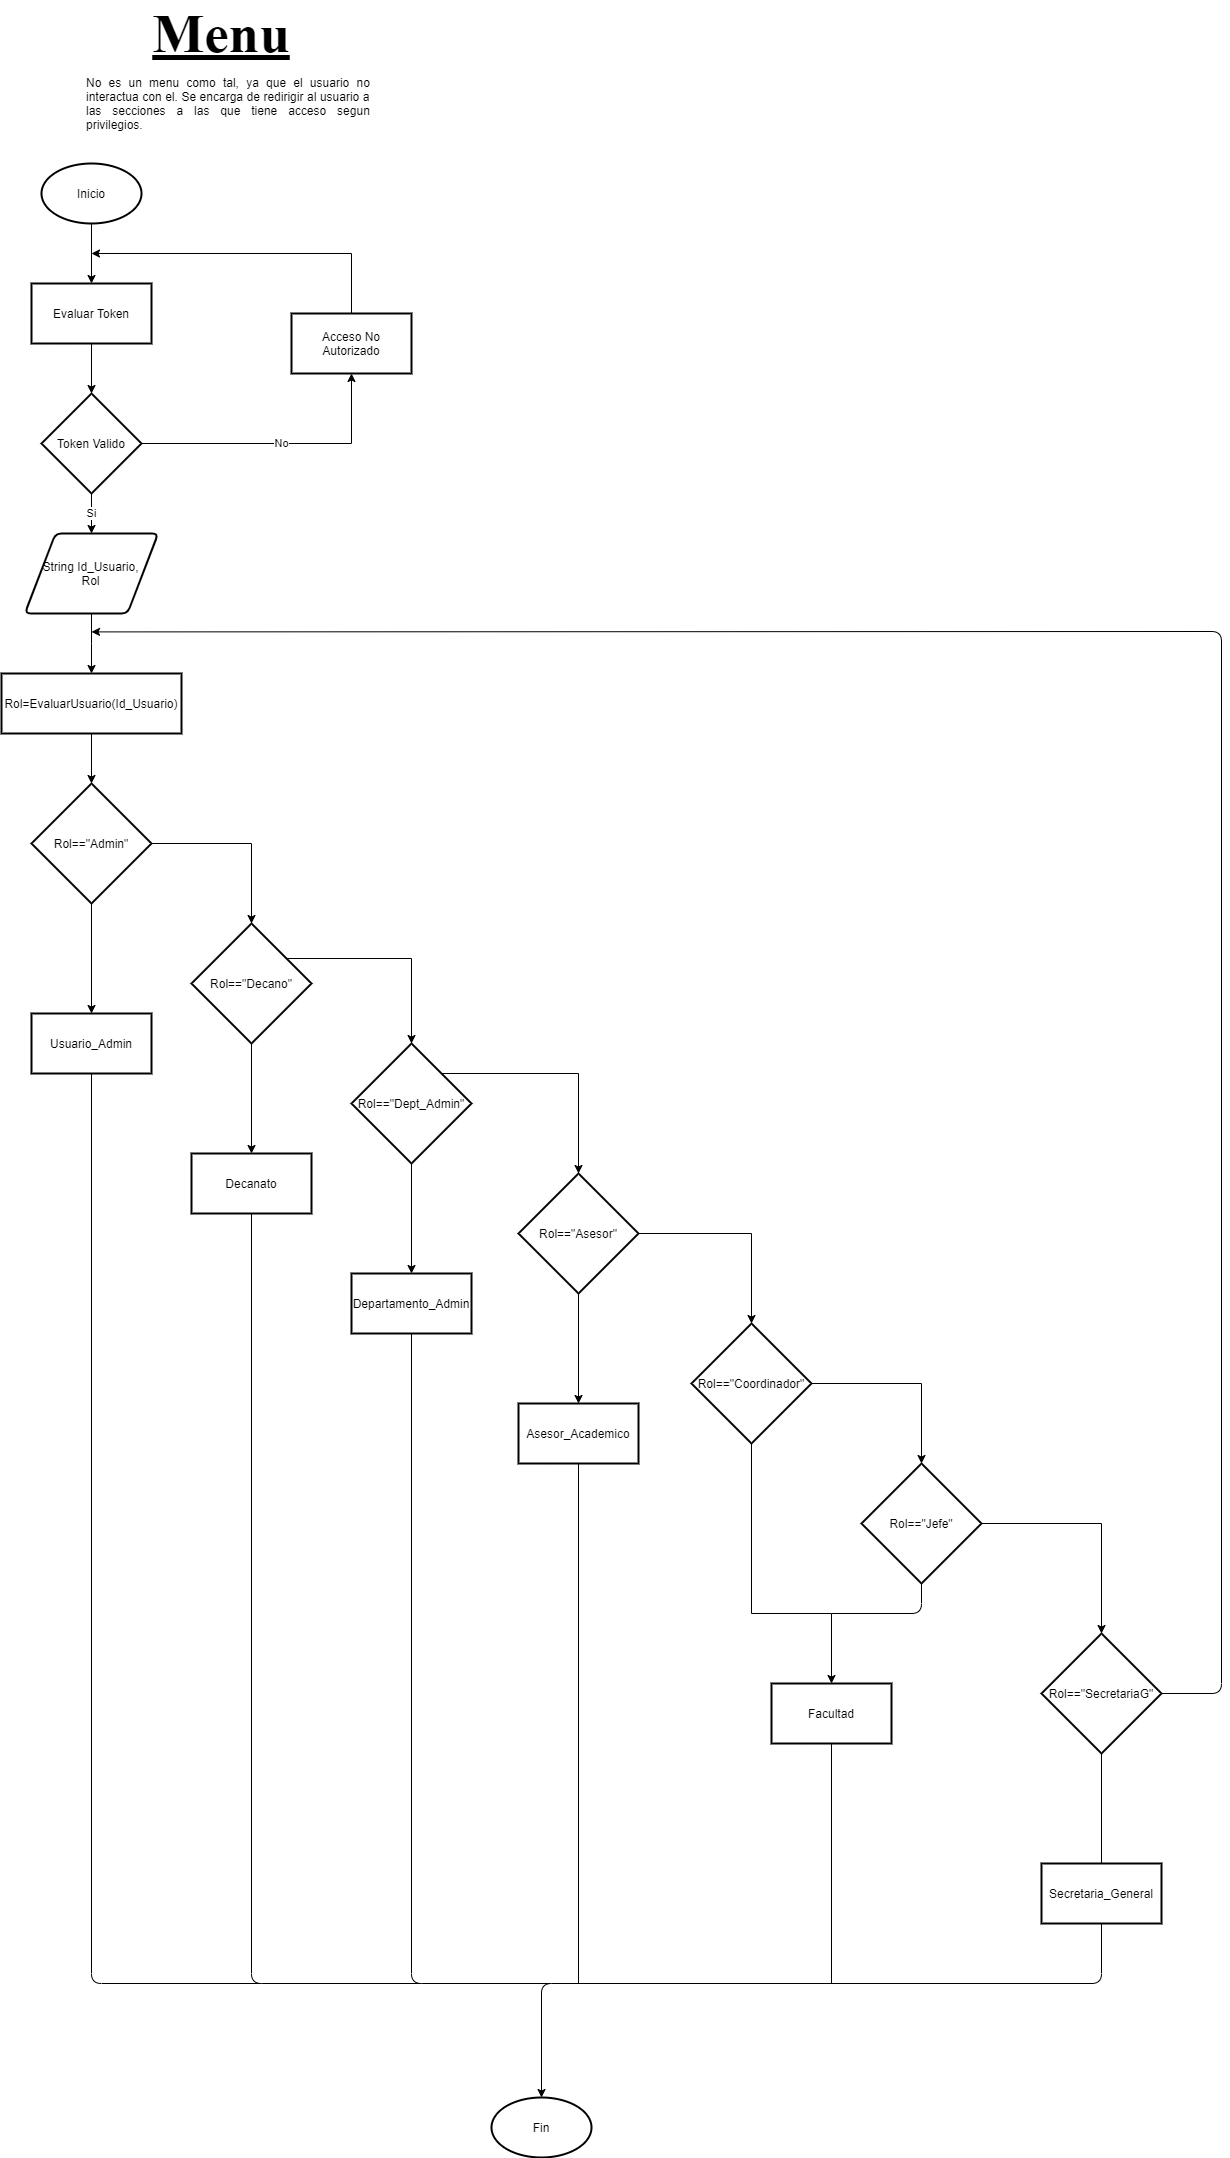

The diagram above was exported from draw.io. Its source (the exported page's mxGraphModel, read from the mxfile embedded in the PNG):
<mxGraphModel dx="1038" dy="607" grid="1" gridSize="10" guides="1" tooltips="1" connect="1" arrows="1" fold="1" page="1" pageScale="1" pageWidth="827" pageHeight="1169" math="0" shadow="0">
  <root>
    <mxCell id="0" />
    <mxCell id="1" parent="0" />
    <mxCell id="ZIUIR7FKpR4EN6ef5Qyv-29" value="" style="edgeStyle=orthogonalEdgeStyle;rounded=0;orthogonalLoop=1;jettySize=auto;html=1;endArrow=classic;endFill=1;strokeWidth=1;" parent="1" source="K91xZIwCqcCdI6Tle6KK-2" target="ZIUIR7FKpR4EN6ef5Qyv-22" edge="1">
      <mxGeometry relative="1" as="geometry" />
    </mxCell>
    <mxCell id="K91xZIwCqcCdI6Tle6KK-2" value="Inicio" style="strokeWidth=2;html=1;shape=mxgraph.flowchart.start_1;whiteSpace=wrap;" parent="1" vertex="1">
      <mxGeometry x="350" y="290" width="100" height="60" as="geometry" />
    </mxCell>
    <mxCell id="yhL2IsNUUA9AK_7wxaoy-2" value="" style="edgeStyle=orthogonalEdgeStyle;rounded=0;orthogonalLoop=1;jettySize=auto;html=1;endArrow=classic;endFill=1;" parent="1" source="K91xZIwCqcCdI6Tle6KK-6" target="UK22sHCw15jsheJV-S3p-3" edge="1">
      <mxGeometry relative="1" as="geometry" />
    </mxCell>
    <mxCell id="K91xZIwCqcCdI6Tle6KK-6" value="String Id_Usuario,&lt;br&gt;Rol" style="shape=parallelogram;html=1;strokeWidth=2;perimeter=parallelogramPerimeter;whiteSpace=wrap;rounded=1;arcSize=12;size=0.23;aspect=fixed;" parent="1" vertex="1">
      <mxGeometry x="333.34" y="660" width="133.33" height="80" as="geometry" />
    </mxCell>
    <mxCell id="K91xZIwCqcCdI6Tle6KK-14" value="" style="edgeStyle=orthogonalEdgeStyle;rounded=0;orthogonalLoop=1;jettySize=auto;html=1;entryX=0.5;entryY=0;entryDx=0;entryDy=0;" parent="1" source="K91xZIwCqcCdI6Tle6KK-10" target="K91xZIwCqcCdI6Tle6KK-13" edge="1">
      <mxGeometry relative="1" as="geometry">
        <Array as="points">
          <mxPoint x="560" y="970" />
        </Array>
      </mxGeometry>
    </mxCell>
    <mxCell id="K91xZIwCqcCdI6Tle6KK-30" value="" style="edgeStyle=orthogonalEdgeStyle;rounded=0;orthogonalLoop=1;jettySize=auto;html=1;" parent="1" source="K91xZIwCqcCdI6Tle6KK-10" target="K91xZIwCqcCdI6Tle6KK-29" edge="1">
      <mxGeometry relative="1" as="geometry" />
    </mxCell>
    <mxCell id="K91xZIwCqcCdI6Tle6KK-10" value="Rol==&quot;Admin&quot;" style="strokeWidth=2;html=1;shape=mxgraph.flowchart.decision;whiteSpace=wrap;" parent="1" vertex="1">
      <mxGeometry x="340" y="910" width="120" height="120" as="geometry" />
    </mxCell>
    <mxCell id="K91xZIwCqcCdI6Tle6KK-12" value="" style="endArrow=classic;html=1;entryX=0.5;entryY=0;entryDx=0;entryDy=0;entryPerimeter=0;exitX=0.5;exitY=1;exitDx=0;exitDy=0;" parent="1" source="UK22sHCw15jsheJV-S3p-3" target="K91xZIwCqcCdI6Tle6KK-10" edge="1">
      <mxGeometry width="50" height="50" relative="1" as="geometry">
        <mxPoint x="400" y="880" as="sourcePoint" />
        <mxPoint x="440" y="810" as="targetPoint" />
      </mxGeometry>
    </mxCell>
    <mxCell id="K91xZIwCqcCdI6Tle6KK-16" value="" style="edgeStyle=orthogonalEdgeStyle;rounded=0;orthogonalLoop=1;jettySize=auto;html=1;" parent="1" source="K91xZIwCqcCdI6Tle6KK-13" target="K91xZIwCqcCdI6Tle6KK-15" edge="1">
      <mxGeometry relative="1" as="geometry">
        <Array as="points">
          <mxPoint x="720" y="1085" />
        </Array>
      </mxGeometry>
    </mxCell>
    <mxCell id="K91xZIwCqcCdI6Tle6KK-32" value="" style="edgeStyle=orthogonalEdgeStyle;rounded=0;orthogonalLoop=1;jettySize=auto;html=1;" parent="1" source="K91xZIwCqcCdI6Tle6KK-13" target="K91xZIwCqcCdI6Tle6KK-31" edge="1">
      <mxGeometry relative="1" as="geometry" />
    </mxCell>
    <mxCell id="K91xZIwCqcCdI6Tle6KK-13" value="Rol==&quot;Decano&quot;" style="rhombus;whiteSpace=wrap;html=1;strokeWidth=2;" parent="1" vertex="1">
      <mxGeometry x="500" y="1050" width="120" height="120" as="geometry" />
    </mxCell>
    <mxCell id="K91xZIwCqcCdI6Tle6KK-18" value="" style="edgeStyle=orthogonalEdgeStyle;rounded=0;orthogonalLoop=1;jettySize=auto;html=1;" parent="1" source="K91xZIwCqcCdI6Tle6KK-15" target="K91xZIwCqcCdI6Tle6KK-17" edge="1">
      <mxGeometry relative="1" as="geometry">
        <Array as="points">
          <mxPoint x="887" y="1200" />
        </Array>
      </mxGeometry>
    </mxCell>
    <mxCell id="K91xZIwCqcCdI6Tle6KK-36" value="" style="edgeStyle=orthogonalEdgeStyle;rounded=0;orthogonalLoop=1;jettySize=auto;html=1;" parent="1" source="K91xZIwCqcCdI6Tle6KK-15" target="K91xZIwCqcCdI6Tle6KK-35" edge="1">
      <mxGeometry relative="1" as="geometry" />
    </mxCell>
    <mxCell id="K91xZIwCqcCdI6Tle6KK-15" value="Rol==&quot;Dept_Admin&quot;" style="rhombus;whiteSpace=wrap;html=1;strokeWidth=2;" parent="1" vertex="1">
      <mxGeometry x="660" y="1170" width="120" height="120" as="geometry" />
    </mxCell>
    <mxCell id="K91xZIwCqcCdI6Tle6KK-20" value="" style="edgeStyle=orthogonalEdgeStyle;rounded=0;orthogonalLoop=1;jettySize=auto;html=1;" parent="1" source="K91xZIwCqcCdI6Tle6KK-17" target="K91xZIwCqcCdI6Tle6KK-19" edge="1">
      <mxGeometry relative="1" as="geometry" />
    </mxCell>
    <mxCell id="K91xZIwCqcCdI6Tle6KK-39" value="" style="edgeStyle=orthogonalEdgeStyle;rounded=0;orthogonalLoop=1;jettySize=auto;html=1;" parent="1" source="K91xZIwCqcCdI6Tle6KK-17" target="K91xZIwCqcCdI6Tle6KK-38" edge="1">
      <mxGeometry relative="1" as="geometry" />
    </mxCell>
    <mxCell id="K91xZIwCqcCdI6Tle6KK-17" value="Rol==&quot;Asesor&quot;" style="rhombus;whiteSpace=wrap;html=1;strokeWidth=2;" parent="1" vertex="1">
      <mxGeometry x="827" y="1300" width="120" height="120" as="geometry" />
    </mxCell>
    <mxCell id="K91xZIwCqcCdI6Tle6KK-22" value="" style="edgeStyle=orthogonalEdgeStyle;rounded=0;orthogonalLoop=1;jettySize=auto;html=1;" parent="1" source="K91xZIwCqcCdI6Tle6KK-19" target="K91xZIwCqcCdI6Tle6KK-21" edge="1">
      <mxGeometry relative="1" as="geometry" />
    </mxCell>
    <mxCell id="K91xZIwCqcCdI6Tle6KK-41" value="" style="edgeStyle=orthogonalEdgeStyle;rounded=0;orthogonalLoop=1;jettySize=auto;html=1;" parent="1" source="K91xZIwCqcCdI6Tle6KK-19" target="K91xZIwCqcCdI6Tle6KK-40" edge="1">
      <mxGeometry relative="1" as="geometry">
        <Array as="points">
          <mxPoint x="1060" y="1740" />
          <mxPoint x="1140" y="1740" />
        </Array>
      </mxGeometry>
    </mxCell>
    <mxCell id="K91xZIwCqcCdI6Tle6KK-19" value="Rol==&quot;Coordinador&quot;" style="rhombus;whiteSpace=wrap;html=1;strokeWidth=2;" parent="1" vertex="1">
      <mxGeometry x="1000" y="1450" width="120" height="120" as="geometry" />
    </mxCell>
    <mxCell id="K91xZIwCqcCdI6Tle6KK-24" value="" style="edgeStyle=orthogonalEdgeStyle;rounded=0;orthogonalLoop=1;jettySize=auto;html=1;" parent="1" source="K91xZIwCqcCdI6Tle6KK-21" target="K91xZIwCqcCdI6Tle6KK-23" edge="1">
      <mxGeometry relative="1" as="geometry" />
    </mxCell>
    <mxCell id="K91xZIwCqcCdI6Tle6KK-21" value="Rol==&quot;Jefe&quot;" style="rhombus;whiteSpace=wrap;html=1;strokeWidth=2;" parent="1" vertex="1">
      <mxGeometry x="1170" y="1590" width="120" height="120" as="geometry" />
    </mxCell>
    <mxCell id="K91xZIwCqcCdI6Tle6KK-44" value="" style="edgeStyle=orthogonalEdgeStyle;rounded=0;orthogonalLoop=1;jettySize=auto;html=1;endArrow=none;endFill=0;" parent="1" source="K91xZIwCqcCdI6Tle6KK-23" target="K91xZIwCqcCdI6Tle6KK-43" edge="1">
      <mxGeometry relative="1" as="geometry" />
    </mxCell>
    <mxCell id="K91xZIwCqcCdI6Tle6KK-23" value="Rol==&quot;SecretariaG&quot;" style="rhombus;whiteSpace=wrap;html=1;strokeWidth=2;" parent="1" vertex="1">
      <mxGeometry x="1350" y="1760" width="120" height="120" as="geometry" />
    </mxCell>
    <mxCell id="K91xZIwCqcCdI6Tle6KK-25" value="" style="endArrow=classic;html=1;exitX=1;exitY=0.5;exitDx=0;exitDy=0;" parent="1" source="K91xZIwCqcCdI6Tle6KK-23" edge="1">
      <mxGeometry width="50" height="50" relative="1" as="geometry">
        <mxPoint x="1310" y="1620" as="sourcePoint" />
        <mxPoint x="400" y="758.4000244140625" as="targetPoint" />
        <Array as="points">
          <mxPoint x="1530" y="1820" />
          <mxPoint x="1530" y="758" />
        </Array>
      </mxGeometry>
    </mxCell>
    <mxCell id="K91xZIwCqcCdI6Tle6KK-29" value="Usuario_Admin" style="whiteSpace=wrap;html=1;strokeWidth=2;" parent="1" vertex="1">
      <mxGeometry x="340" y="1140" width="120" height="60" as="geometry" />
    </mxCell>
    <mxCell id="K91xZIwCqcCdI6Tle6KK-31" value="Decanato" style="whiteSpace=wrap;html=1;strokeWidth=2;" parent="1" vertex="1">
      <mxGeometry x="500" y="1280" width="120" height="60" as="geometry" />
    </mxCell>
    <mxCell id="K91xZIwCqcCdI6Tle6KK-35" value="Departamento_Admin" style="whiteSpace=wrap;html=1;strokeWidth=2;" parent="1" vertex="1">
      <mxGeometry x="660" y="1400" width="120" height="60" as="geometry" />
    </mxCell>
    <mxCell id="K91xZIwCqcCdI6Tle6KK-38" value="Asesor_Academico" style="whiteSpace=wrap;html=1;strokeWidth=2;" parent="1" vertex="1">
      <mxGeometry x="827" y="1530" width="120" height="60" as="geometry" />
    </mxCell>
    <mxCell id="K91xZIwCqcCdI6Tle6KK-40" value="Facultad" style="whiteSpace=wrap;html=1;strokeWidth=2;" parent="1" vertex="1">
      <mxGeometry x="1080" y="1810" width="120" height="60" as="geometry" />
    </mxCell>
    <mxCell id="K91xZIwCqcCdI6Tle6KK-42" value="" style="endArrow=none;html=1;exitX=0.5;exitY=1;exitDx=0;exitDy=0;endFill=0;" parent="1" source="K91xZIwCqcCdI6Tle6KK-21" edge="1">
      <mxGeometry width="50" height="50" relative="1" as="geometry">
        <mxPoint x="840" y="1750" as="sourcePoint" />
        <mxPoint x="1140" y="1740" as="targetPoint" />
        <Array as="points">
          <mxPoint x="1230" y="1740" />
        </Array>
      </mxGeometry>
    </mxCell>
    <mxCell id="K91xZIwCqcCdI6Tle6KK-43" value="Secretaria_General" style="whiteSpace=wrap;html=1;strokeWidth=2;" parent="1" vertex="1">
      <mxGeometry x="1350" y="1990" width="120" height="60" as="geometry" />
    </mxCell>
    <mxCell id="K91xZIwCqcCdI6Tle6KK-49" value="Fin" style="strokeWidth=2;html=1;shape=mxgraph.flowchart.start_1;whiteSpace=wrap;" parent="1" vertex="1">
      <mxGeometry x="800" y="2224" width="100" height="60" as="geometry" />
    </mxCell>
    <mxCell id="K91xZIwCqcCdI6Tle6KK-50" value="" style="endArrow=classic;html=1;exitX=0.5;exitY=1;exitDx=0;exitDy=0;entryX=0.5;entryY=0;entryDx=0;entryDy=0;entryPerimeter=0;" parent="1" source="K91xZIwCqcCdI6Tle6KK-43" target="K91xZIwCqcCdI6Tle6KK-49" edge="1">
      <mxGeometry width="50" height="50" relative="1" as="geometry">
        <mxPoint x="1180" y="2080" as="sourcePoint" />
        <mxPoint x="1230" y="2030" as="targetPoint" />
        <Array as="points">
          <mxPoint x="1410" y="2110" />
          <mxPoint x="850" y="2110" />
        </Array>
      </mxGeometry>
    </mxCell>
    <mxCell id="K91xZIwCqcCdI6Tle6KK-52" value="" style="endArrow=none;html=1;entryX=0.5;entryY=1;entryDx=0;entryDy=0;" parent="1" target="K91xZIwCqcCdI6Tle6KK-40" edge="1">
      <mxGeometry width="50" height="50" relative="1" as="geometry">
        <mxPoint x="1140" y="2110" as="sourcePoint" />
        <mxPoint x="1230" y="1930" as="targetPoint" />
      </mxGeometry>
    </mxCell>
    <mxCell id="K91xZIwCqcCdI6Tle6KK-53" value="" style="endArrow=none;html=1;entryX=0.5;entryY=1;entryDx=0;entryDy=0;" parent="1" target="K91xZIwCqcCdI6Tle6KK-38" edge="1">
      <mxGeometry width="50" height="50" relative="1" as="geometry">
        <mxPoint x="887" y="2110" as="sourcePoint" />
        <mxPoint x="1230" y="1730" as="targetPoint" />
      </mxGeometry>
    </mxCell>
    <mxCell id="K91xZIwCqcCdI6Tle6KK-54" value="" style="endArrow=none;html=1;entryX=0.5;entryY=1;entryDx=0;entryDy=0;" parent="1" target="K91xZIwCqcCdI6Tle6KK-35" edge="1">
      <mxGeometry width="50" height="50" relative="1" as="geometry">
        <mxPoint x="860" y="2110" as="sourcePoint" />
        <mxPoint x="830" y="1630" as="targetPoint" />
        <Array as="points">
          <mxPoint x="720" y="2110" />
        </Array>
      </mxGeometry>
    </mxCell>
    <mxCell id="K91xZIwCqcCdI6Tle6KK-55" value="" style="endArrow=none;html=1;entryX=0.5;entryY=1;entryDx=0;entryDy=0;" parent="1" target="K91xZIwCqcCdI6Tle6KK-31" edge="1">
      <mxGeometry width="50" height="50" relative="1" as="geometry">
        <mxPoint x="730" y="2110" as="sourcePoint" />
        <mxPoint x="830" y="1530" as="targetPoint" />
        <Array as="points">
          <mxPoint x="560" y="2110" />
        </Array>
      </mxGeometry>
    </mxCell>
    <mxCell id="K91xZIwCqcCdI6Tle6KK-56" value="" style="endArrow=none;html=1;entryX=0.5;entryY=1;entryDx=0;entryDy=0;" parent="1" target="K91xZIwCqcCdI6Tle6KK-29" edge="1">
      <mxGeometry width="50" height="50" relative="1" as="geometry">
        <mxPoint x="570" y="2110" as="sourcePoint" />
        <mxPoint x="830" y="1030" as="targetPoint" />
        <Array as="points">
          <mxPoint x="400" y="2110" />
        </Array>
      </mxGeometry>
    </mxCell>
    <mxCell id="UK22sHCw15jsheJV-S3p-3" value="&lt;span&gt;Rol=EvaluarUsuario(Id_Usuario)&lt;/span&gt;" style="rounded=0;whiteSpace=wrap;html=1;strokeWidth=2;" parent="1" vertex="1">
      <mxGeometry x="310" y="800" width="180" height="60" as="geometry" />
    </mxCell>
    <mxCell id="ZIUIR7FKpR4EN6ef5Qyv-21" value="" style="edgeStyle=orthogonalEdgeStyle;rounded=0;orthogonalLoop=1;jettySize=auto;html=1;endArrow=classic;endFill=1;" parent="1" source="ZIUIR7FKpR4EN6ef5Qyv-22" target="ZIUIR7FKpR4EN6ef5Qyv-24" edge="1">
      <mxGeometry relative="1" as="geometry" />
    </mxCell>
    <mxCell id="ZIUIR7FKpR4EN6ef5Qyv-22" value="Evaluar Token" style="rounded=0;whiteSpace=wrap;html=1;strokeWidth=2;" parent="1" vertex="1">
      <mxGeometry x="340" y="410" width="120" height="60" as="geometry" />
    </mxCell>
    <mxCell id="ZIUIR7FKpR4EN6ef5Qyv-26" value="Si" style="edgeStyle=orthogonalEdgeStyle;rounded=0;orthogonalLoop=1;jettySize=auto;html=1;endArrow=classic;endFill=1;strokeWidth=1;" parent="1" source="ZIUIR7FKpR4EN6ef5Qyv-24" target="K91xZIwCqcCdI6Tle6KK-6" edge="1">
      <mxGeometry relative="1" as="geometry" />
    </mxCell>
    <mxCell id="ZIUIR7FKpR4EN6ef5Qyv-24" value="Token Valido" style="strokeWidth=2;html=1;shape=mxgraph.flowchart.decision;whiteSpace=wrap;" parent="1" vertex="1">
      <mxGeometry x="350" y="520" width="100" height="100" as="geometry" />
    </mxCell>
    <mxCell id="ZIUIR7FKpR4EN6ef5Qyv-30" style="edgeStyle=orthogonalEdgeStyle;rounded=0;orthogonalLoop=1;jettySize=auto;html=1;exitX=0.5;exitY=0;exitDx=0;exitDy=0;endArrow=classic;endFill=1;strokeWidth=1;" parent="1" source="ZIUIR7FKpR4EN6ef5Qyv-20" edge="1">
      <mxGeometry relative="1" as="geometry">
        <mxPoint x="400" y="380" as="targetPoint" />
        <Array as="points">
          <mxPoint x="660" y="380" />
        </Array>
      </mxGeometry>
    </mxCell>
    <mxCell id="ZIUIR7FKpR4EN6ef5Qyv-20" value="Acceso No Autorizado" style="rounded=0;whiteSpace=wrap;html=1;strokeWidth=2;" parent="1" vertex="1">
      <mxGeometry x="600" y="440" width="120" height="60" as="geometry" />
    </mxCell>
    <mxCell id="ZIUIR7FKpR4EN6ef5Qyv-28" value="No" style="edgeStyle=orthogonalEdgeStyle;rounded=0;orthogonalLoop=1;jettySize=auto;html=1;exitX=1;exitY=0.5;exitDx=0;exitDy=0;exitPerimeter=0;endArrow=classic;endFill=1;" parent="1" source="ZIUIR7FKpR4EN6ef5Qyv-24" target="ZIUIR7FKpR4EN6ef5Qyv-20" edge="1">
      <mxGeometry relative="1" as="geometry">
        <mxPoint x="630" y="330" as="targetPoint" />
        <mxPoint x="450" y="570" as="sourcePoint" />
      </mxGeometry>
    </mxCell>
    <mxCell id="PwEpH0pvwYUiNltlPYIk-2" value="&lt;font style=&quot;font-size: 55px&quot; face=&quot;Times New Roman&quot;&gt;&lt;u&gt;&lt;b&gt;Menu&lt;/b&gt;&lt;/u&gt;&lt;/font&gt;" style="text;html=1;strokeColor=none;fillColor=none;align=center;verticalAlign=middle;whiteSpace=wrap;rounded=0;" parent="1" vertex="1">
      <mxGeometry x="510" y="150" width="40" height="20" as="geometry" />
    </mxCell>
    <mxCell id="vBou-zglGw596KTfIvXQ-1" value="&lt;div style=&quot;text-align: justify&quot;&gt;&lt;span&gt;No es un menu como tal, ya que el usuario no interactua con el. Se encarga de redirigir al usuario a las secciones a las que tiene acceso segun privilegios.&lt;/span&gt;&lt;/div&gt;" style="text;html=1;strokeColor=none;fillColor=none;align=center;verticalAlign=middle;whiteSpace=wrap;rounded=0;" parent="1" vertex="1">
      <mxGeometry x="394" y="220" width="286" height="20" as="geometry" />
    </mxCell>
  </root>
</mxGraphModel>